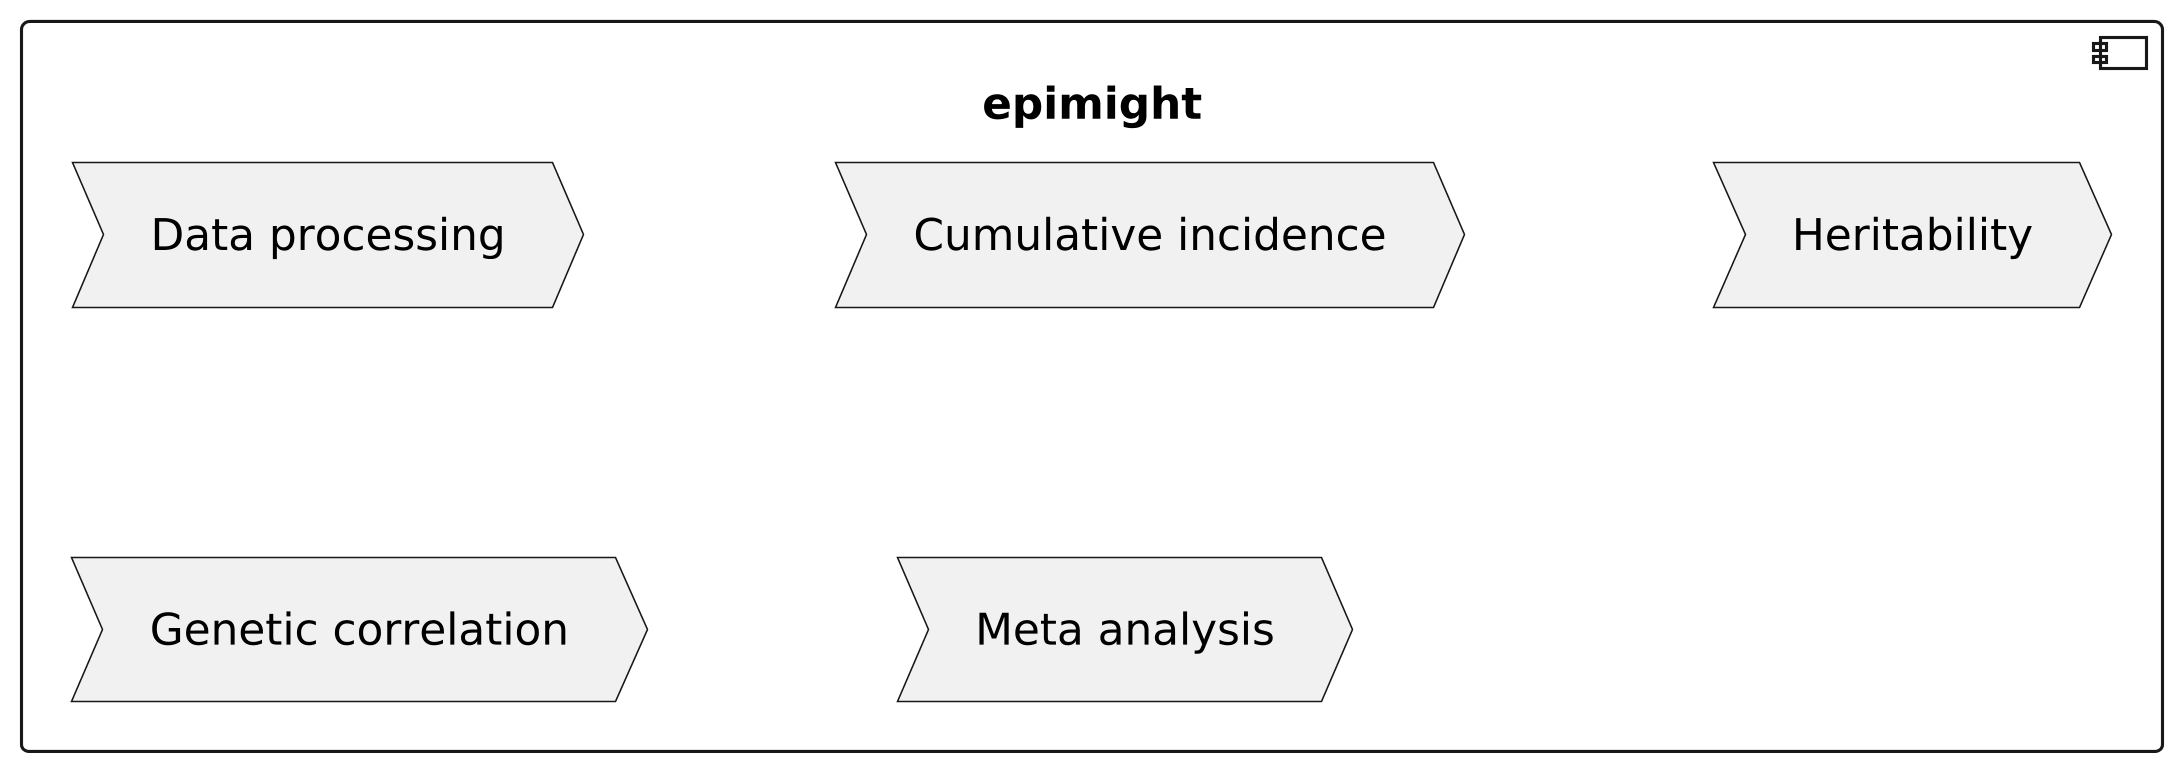

The diagram above was rendered by PlantUML. Its source (embedded in the PNG):
@startuml
skinparam dpi 300
skinparam shadowing false
skinparam padding 5
skinparam nodesep 80
skinparam ranksep 80
skinparam defaultTextAlignment left
skinparam noteTextAlignment left

component "epimight" as epimight {
  process "Data processing" as data_processing
  process "Cumulative incidence" as cif1
  process "Heritability" as h2
  process "Genetic correlation" as gc
  process "Meta analysis" as meta
}

@enduml